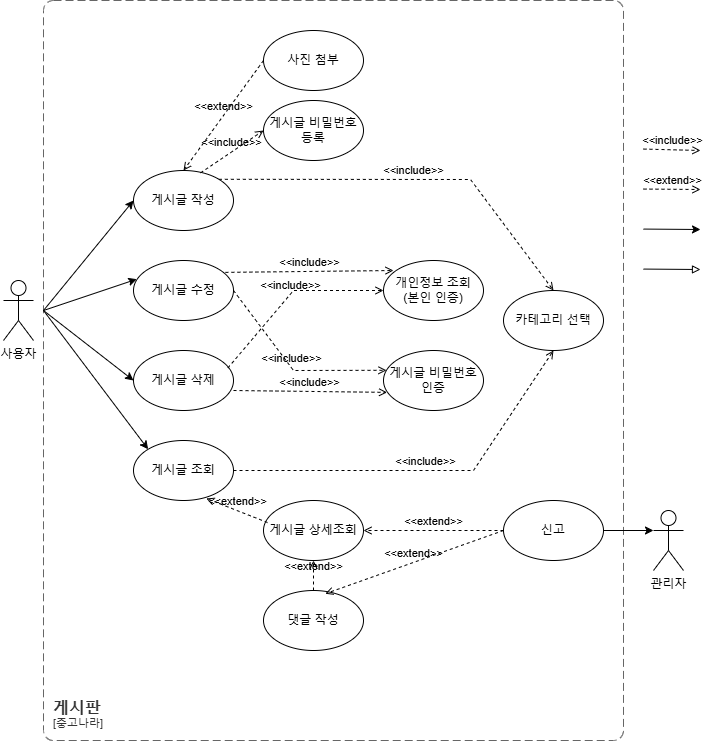

The diagram above was exported from draw.io. Its source (the exported page's mxGraphModel, read from the mxfile embedded in the PNG):
<mxGraphModel dx="993" dy="573" grid="1" gridSize="10" guides="1" tooltips="1" connect="1" arrows="1" fold="1" page="1" pageScale="1" pageWidth="827" pageHeight="1169" math="0" shadow="0">
  <root>
    <mxCell id="0" />
    <mxCell id="1" parent="0" />
    <mxCell id="Pq9AxSkdO-Xvs_ZJefsz-2" value="사용자" style="shape=umlActor;verticalLabelPosition=bottom;verticalAlign=top;html=1;outlineConnect=0;" vertex="1" parent="1">
      <mxGeometry x="80" y="340" width="30" height="60" as="geometry" />
    </mxCell>
    <object placeholders="1" c4Name="게시판" c4Type="SystemScopeBoundary" c4Application="중고나라" label="&lt;font style=&quot;font-size: 16px&quot;&gt;&lt;b&gt;&lt;div style=&quot;text-align: left&quot;&gt;%c4Name%&lt;/div&gt;&lt;/b&gt;&lt;/font&gt;&lt;div style=&quot;text-align: left&quot;&gt;[%c4Application%]&lt;/div&gt;" id="Pq9AxSkdO-Xvs_ZJefsz-3">
      <mxCell style="rounded=1;fontSize=11;whiteSpace=wrap;html=1;dashed=1;arcSize=20;fillColor=none;strokeColor=#666666;fontColor=#333333;labelBackgroundColor=none;align=left;verticalAlign=bottom;labelBorderColor=none;spacingTop=0;spacing=10;dashPattern=8 4;metaEdit=1;rotatable=0;perimeter=rectanglePerimeter;noLabel=0;labelPadding=0;allowArrows=0;connectable=0;expand=0;recursiveResize=0;editable=1;pointerEvents=0;absoluteArcSize=1;points=[[0.25,0,0],[0.5,0,0],[0.75,0,0],[1,0.25,0],[1,0.5,0],[1,0.75,0],[0.75,1,0],[0.5,1,0],[0.25,1,0],[0,0.75,0],[0,0.5,0],[0,0.25,0]];" vertex="1" parent="1">
        <mxGeometry x="120" y="60" width="580" height="740" as="geometry" />
      </mxCell>
    </object>
    <mxCell id="Pq9AxSkdO-Xvs_ZJefsz-4" value="게시글 작성" style="ellipse;whiteSpace=wrap;html=1;" vertex="1" parent="1">
      <mxGeometry x="210" y="230" width="100" height="60" as="geometry" />
    </mxCell>
    <mxCell id="Pq9AxSkdO-Xvs_ZJefsz-5" value="" style="endArrow=classic;html=1;rounded=0;entryX=0;entryY=0.5;entryDx=0;entryDy=0;" edge="1" parent="1" target="Pq9AxSkdO-Xvs_ZJefsz-4">
      <mxGeometry width="50" height="50" relative="1" as="geometry">
        <mxPoint x="120" y="370" as="sourcePoint" />
        <mxPoint x="220" y="290" as="targetPoint" />
      </mxGeometry>
    </mxCell>
    <mxCell id="Pq9AxSkdO-Xvs_ZJefsz-6" value="&amp;lt;&amp;lt;include&amp;gt;&amp;gt;" style="html=1;verticalAlign=bottom;labelBackgroundColor=none;endArrow=open;endFill=0;dashed=1;rounded=0;" edge="1" parent="1">
      <mxGeometry width="160" relative="1" as="geometry">
        <mxPoint x="720" y="208.57" as="sourcePoint" />
        <mxPoint x="777" y="210" as="targetPoint" />
      </mxGeometry>
    </mxCell>
    <mxCell id="Pq9AxSkdO-Xvs_ZJefsz-7" value="&amp;lt;&amp;lt;extend&amp;gt;&amp;gt;" style="html=1;verticalAlign=bottom;labelBackgroundColor=none;endArrow=open;endFill=0;dashed=1;rounded=0;" edge="1" parent="1">
      <mxGeometry width="160" relative="1" as="geometry">
        <mxPoint x="720" y="248.57" as="sourcePoint" />
        <mxPoint x="777" y="249" as="targetPoint" />
      </mxGeometry>
    </mxCell>
    <mxCell id="Pq9AxSkdO-Xvs_ZJefsz-8" value="" style="endArrow=classic;html=1;rounded=0;" edge="1" parent="1">
      <mxGeometry width="50" height="50" relative="1" as="geometry">
        <mxPoint x="720" y="288.57" as="sourcePoint" />
        <mxPoint x="777" y="289" as="targetPoint" />
      </mxGeometry>
    </mxCell>
    <mxCell id="Pq9AxSkdO-Xvs_ZJefsz-9" value="" style="endArrow=block;html=1;rounded=0;endFill=0;" edge="1" parent="1">
      <mxGeometry width="50" height="50" relative="1" as="geometry">
        <mxPoint x="720" y="328.57" as="sourcePoint" />
        <mxPoint x="777" y="329" as="targetPoint" />
      </mxGeometry>
    </mxCell>
    <mxCell id="Pq9AxSkdO-Xvs_ZJefsz-11" value="&amp;lt;&amp;lt;include&amp;gt;&amp;gt;" style="html=1;verticalAlign=bottom;labelBackgroundColor=none;endArrow=open;endFill=0;dashed=1;rounded=0;exitX=1;exitY=0;exitDx=0;exitDy=0;entryX=0.5;entryY=0;entryDx=0;entryDy=0;" edge="1" parent="1" source="Pq9AxSkdO-Xvs_ZJefsz-4" target="Pq9AxSkdO-Xvs_ZJefsz-16">
      <mxGeometry width="160" relative="1" as="geometry">
        <mxPoint x="250" y="310" as="sourcePoint" />
        <mxPoint x="547" y="420" as="targetPoint" />
        <Array as="points">
          <mxPoint x="547" y="239" />
        </Array>
      </mxGeometry>
    </mxCell>
    <mxCell id="Pq9AxSkdO-Xvs_ZJefsz-12" value="사진 첨부" style="ellipse;whiteSpace=wrap;html=1;" vertex="1" parent="1">
      <mxGeometry x="340" y="90" width="100" height="60" as="geometry" />
    </mxCell>
    <mxCell id="Pq9AxSkdO-Xvs_ZJefsz-13" value="&amp;lt;&amp;lt;extend&amp;gt;&amp;gt;" style="html=1;verticalAlign=bottom;labelBackgroundColor=none;endArrow=open;endFill=0;dashed=1;rounded=0;entryX=0.5;entryY=0;entryDx=0;entryDy=0;exitX=0;exitY=0.5;exitDx=0;exitDy=0;" edge="1" parent="1" source="Pq9AxSkdO-Xvs_ZJefsz-12" target="Pq9AxSkdO-Xvs_ZJefsz-4">
      <mxGeometry width="160" relative="1" as="geometry">
        <mxPoint x="360" y="290" as="sourcePoint" />
        <mxPoint x="348" y="450.68" as="targetPoint" />
      </mxGeometry>
    </mxCell>
    <mxCell id="Pq9AxSkdO-Xvs_ZJefsz-15" value="게시글 조회" style="ellipse;whiteSpace=wrap;html=1;" vertex="1" parent="1">
      <mxGeometry x="210" y="500" width="100" height="60" as="geometry" />
    </mxCell>
    <mxCell id="Pq9AxSkdO-Xvs_ZJefsz-16" value="카테고리 선택" style="ellipse;whiteSpace=wrap;html=1;" vertex="1" parent="1">
      <mxGeometry x="580" y="350" width="100" height="60" as="geometry" />
    </mxCell>
    <mxCell id="Pq9AxSkdO-Xvs_ZJefsz-17" value="&amp;lt;&amp;lt;include&amp;gt;&amp;gt;" style="html=1;verticalAlign=bottom;labelBackgroundColor=none;endArrow=open;endFill=0;dashed=1;rounded=0;exitX=1;exitY=0.5;exitDx=0;exitDy=0;entryX=0.5;entryY=1;entryDx=0;entryDy=0;" edge="1" parent="1" source="Pq9AxSkdO-Xvs_ZJefsz-15" target="Pq9AxSkdO-Xvs_ZJefsz-16">
      <mxGeometry width="160" relative="1" as="geometry">
        <mxPoint x="314" y="630" as="sourcePoint" />
        <mxPoint x="340" y="680" as="targetPoint" />
        <Array as="points">
          <mxPoint x="550" y="530" />
        </Array>
      </mxGeometry>
    </mxCell>
    <mxCell id="Pq9AxSkdO-Xvs_ZJefsz-18" value="게시글 상세조회" style="ellipse;whiteSpace=wrap;html=1;" vertex="1" parent="1">
      <mxGeometry x="340" y="560" width="100" height="60" as="geometry" />
    </mxCell>
    <mxCell id="Pq9AxSkdO-Xvs_ZJefsz-19" value="&amp;lt;&amp;lt;extend&amp;gt;&amp;gt;" style="html=1;verticalAlign=bottom;labelBackgroundColor=none;endArrow=open;endFill=0;dashed=1;rounded=0;exitX=0.04;exitY=0.367;exitDx=0;exitDy=0;exitPerimeter=0;entryX=0.728;entryY=0.966;entryDx=0;entryDy=0;entryPerimeter=0;" edge="1" parent="1" source="Pq9AxSkdO-Xvs_ZJefsz-18" target="Pq9AxSkdO-Xvs_ZJefsz-15">
      <mxGeometry width="160" relative="1" as="geometry">
        <mxPoint x="330" y="680" as="sourcePoint" />
        <mxPoint x="490" y="680" as="targetPoint" />
      </mxGeometry>
    </mxCell>
    <mxCell id="Pq9AxSkdO-Xvs_ZJefsz-20" value="댓글 작성" style="ellipse;whiteSpace=wrap;html=1;" vertex="1" parent="1">
      <mxGeometry x="340" y="650" width="100" height="60" as="geometry" />
    </mxCell>
    <mxCell id="Pq9AxSkdO-Xvs_ZJefsz-21" value="&amp;lt;&amp;lt;extend&amp;gt;&amp;gt;" style="html=1;verticalAlign=bottom;labelBackgroundColor=none;endArrow=open;endFill=0;dashed=1;rounded=0;exitX=0.5;exitY=0;exitDx=0;exitDy=0;entryX=0.5;entryY=1;entryDx=0;entryDy=0;" edge="1" parent="1" source="Pq9AxSkdO-Xvs_ZJefsz-20" target="Pq9AxSkdO-Xvs_ZJefsz-18">
      <mxGeometry width="160" relative="1" as="geometry">
        <mxPoint x="450" y="750" as="sourcePoint" />
        <mxPoint x="515" y="797" as="targetPoint" />
      </mxGeometry>
    </mxCell>
    <mxCell id="Pq9AxSkdO-Xvs_ZJefsz-22" value="" style="endArrow=classic;html=1;rounded=0;entryX=0;entryY=0;entryDx=0;entryDy=0;" edge="1" parent="1" target="Pq9AxSkdO-Xvs_ZJefsz-15">
      <mxGeometry width="50" height="50" relative="1" as="geometry">
        <mxPoint x="120" y="370" as="sourcePoint" />
        <mxPoint x="240" y="370" as="targetPoint" />
      </mxGeometry>
    </mxCell>
    <mxCell id="Pq9AxSkdO-Xvs_ZJefsz-23" value="관리자" style="shape=umlActor;verticalLabelPosition=bottom;verticalAlign=top;html=1;outlineConnect=0;" vertex="1" parent="1">
      <mxGeometry x="730" y="570" width="30" height="60" as="geometry" />
    </mxCell>
    <mxCell id="Pq9AxSkdO-Xvs_ZJefsz-26" value="&amp;lt;&amp;lt;extend&amp;gt;&amp;gt;" style="html=1;verticalAlign=bottom;labelBackgroundColor=none;endArrow=open;endFill=0;dashed=1;rounded=0;exitX=0;exitY=0.5;exitDx=0;exitDy=0;entryX=1;entryY=0.5;entryDx=0;entryDy=0;" edge="1" parent="1" source="Pq9AxSkdO-Xvs_ZJefsz-27" target="Pq9AxSkdO-Xvs_ZJefsz-18">
      <mxGeometry width="160" relative="1" as="geometry">
        <mxPoint x="610" y="711" as="sourcePoint" />
        <mxPoint x="566" y="680" as="targetPoint" />
      </mxGeometry>
    </mxCell>
    <mxCell id="Pq9AxSkdO-Xvs_ZJefsz-27" value="신고" style="ellipse;whiteSpace=wrap;html=1;" vertex="1" parent="1">
      <mxGeometry x="580" y="560" width="100" height="60" as="geometry" />
    </mxCell>
    <mxCell id="Pq9AxSkdO-Xvs_ZJefsz-28" value="&amp;lt;&amp;lt;extend&amp;gt;&amp;gt;" style="html=1;verticalAlign=bottom;labelBackgroundColor=none;endArrow=open;endFill=0;dashed=1;rounded=0;exitX=0;exitY=0.5;exitDx=0;exitDy=0;entryX=0.617;entryY=0.054;entryDx=0;entryDy=0;entryPerimeter=0;" edge="1" parent="1" source="Pq9AxSkdO-Xvs_ZJefsz-27" target="Pq9AxSkdO-Xvs_ZJefsz-20">
      <mxGeometry width="160" relative="1" as="geometry">
        <mxPoint x="620" y="721" as="sourcePoint" />
        <mxPoint x="500" y="740" as="targetPoint" />
      </mxGeometry>
    </mxCell>
    <mxCell id="Pq9AxSkdO-Xvs_ZJefsz-29" value="" style="endArrow=classic;html=1;rounded=0;entryX=0;entryY=0.3333333333333333;entryDx=0;entryDy=0;entryPerimeter=0;exitX=1;exitY=0.5;exitDx=0;exitDy=0;" edge="1" parent="1" source="Pq9AxSkdO-Xvs_ZJefsz-27" target="Pq9AxSkdO-Xvs_ZJefsz-23">
      <mxGeometry width="50" height="50" relative="1" as="geometry">
        <mxPoint x="700" y="760" as="sourcePoint" />
        <mxPoint x="819" y="890" as="targetPoint" />
      </mxGeometry>
    </mxCell>
    <mxCell id="Pq9AxSkdO-Xvs_ZJefsz-30" value="게시글 수정" style="ellipse;whiteSpace=wrap;html=1;" vertex="1" parent="1">
      <mxGeometry x="210" y="320" width="100" height="60" as="geometry" />
    </mxCell>
    <mxCell id="Pq9AxSkdO-Xvs_ZJefsz-31" value="게시글 삭제" style="ellipse;whiteSpace=wrap;html=1;" vertex="1" parent="1">
      <mxGeometry x="210" y="410" width="100" height="60" as="geometry" />
    </mxCell>
    <mxCell id="Pq9AxSkdO-Xvs_ZJefsz-32" value="" style="endArrow=classic;html=1;rounded=0;entryX=0.033;entryY=0.311;entryDx=0;entryDy=0;entryPerimeter=0;" edge="1" parent="1" target="Pq9AxSkdO-Xvs_ZJefsz-30">
      <mxGeometry width="50" height="50" relative="1" as="geometry">
        <mxPoint x="120" y="370" as="sourcePoint" />
        <mxPoint x="240" y="370" as="targetPoint" />
      </mxGeometry>
    </mxCell>
    <mxCell id="Pq9AxSkdO-Xvs_ZJefsz-33" value="" style="endArrow=classic;html=1;rounded=0;entryX=0;entryY=0.5;entryDx=0;entryDy=0;" edge="1" parent="1" target="Pq9AxSkdO-Xvs_ZJefsz-31">
      <mxGeometry width="50" height="50" relative="1" as="geometry">
        <mxPoint x="120" y="370" as="sourcePoint" />
        <mxPoint x="230" y="530" as="targetPoint" />
      </mxGeometry>
    </mxCell>
    <mxCell id="Pq9AxSkdO-Xvs_ZJefsz-34" value="게시글 비밀번호 인증" style="ellipse;whiteSpace=wrap;html=1;" vertex="1" parent="1">
      <mxGeometry x="460" y="410" width="100" height="60" as="geometry" />
    </mxCell>
    <mxCell id="Pq9AxSkdO-Xvs_ZJefsz-36" value="&amp;lt;&amp;lt;include&amp;gt;&amp;gt;" style="html=1;verticalAlign=bottom;labelBackgroundColor=none;endArrow=open;endFill=0;dashed=1;rounded=0;entryX=0.03;entryY=0.33;entryDx=0;entryDy=0;exitX=1;exitY=0.5;exitDx=0;exitDy=0;entryPerimeter=0;" edge="1" parent="1" source="Pq9AxSkdO-Xvs_ZJefsz-30" target="Pq9AxSkdO-Xvs_ZJefsz-34">
      <mxGeometry width="160" relative="1" as="geometry">
        <mxPoint x="370" y="501" as="sourcePoint" />
        <mxPoint x="432" y="490" as="targetPoint" />
        <Array as="points">
          <mxPoint x="370" y="430" />
        </Array>
      </mxGeometry>
    </mxCell>
    <mxCell id="Pq9AxSkdO-Xvs_ZJefsz-37" value="&amp;lt;&amp;lt;include&amp;gt;&amp;gt;" style="html=1;verticalAlign=bottom;labelBackgroundColor=none;endArrow=open;endFill=0;dashed=1;rounded=0;entryX=0.036;entryY=0.698;entryDx=0;entryDy=0;entryPerimeter=0;" edge="1" parent="1" target="Pq9AxSkdO-Xvs_ZJefsz-34">
      <mxGeometry width="160" relative="1" as="geometry">
        <mxPoint x="310" y="450" as="sourcePoint" />
        <mxPoint x="330" y="540" as="targetPoint" />
      </mxGeometry>
    </mxCell>
    <mxCell id="Pq9AxSkdO-Xvs_ZJefsz-41" value="게시글 비밀번호 등록" style="ellipse;whiteSpace=wrap;html=1;" vertex="1" parent="1">
      <mxGeometry x="340" y="160" width="100" height="60" as="geometry" />
    </mxCell>
    <mxCell id="Pq9AxSkdO-Xvs_ZJefsz-43" value="&amp;lt;&amp;lt;include&amp;gt;&amp;gt;" style="html=1;verticalAlign=bottom;labelBackgroundColor=none;endArrow=open;endFill=0;dashed=1;rounded=0;exitX=0.67;exitY=0.04;exitDx=0;exitDy=0;exitPerimeter=0;entryX=0;entryY=0.5;entryDx=0;entryDy=0;" edge="1" parent="1" source="Pq9AxSkdO-Xvs_ZJefsz-4" target="Pq9AxSkdO-Xvs_ZJefsz-41">
      <mxGeometry width="160" relative="1" as="geometry">
        <mxPoint x="494" y="200" as="sourcePoint" />
        <mxPoint x="330" y="210" as="targetPoint" />
      </mxGeometry>
    </mxCell>
    <mxCell id="Pq9AxSkdO-Xvs_ZJefsz-45" value="개인정보 조회&lt;div&gt;(본인 인증)&lt;/div&gt;" style="ellipse;whiteSpace=wrap;html=1;" vertex="1" parent="1">
      <mxGeometry x="460" y="320" width="100" height="60" as="geometry" />
    </mxCell>
    <mxCell id="Pq9AxSkdO-Xvs_ZJefsz-46" value="&amp;lt;&amp;lt;include&amp;gt;&amp;gt;" style="html=1;verticalAlign=bottom;labelBackgroundColor=none;endArrow=open;endFill=0;dashed=1;rounded=0;entryX=0;entryY=0.5;entryDx=0;entryDy=0;exitX=0.944;exitY=0.291;exitDx=0;exitDy=0;exitPerimeter=0;" edge="1" parent="1" source="Pq9AxSkdO-Xvs_ZJefsz-31" target="Pq9AxSkdO-Xvs_ZJefsz-45">
      <mxGeometry width="160" relative="1" as="geometry">
        <mxPoint x="320" y="360" as="sourcePoint" />
        <mxPoint x="403" y="440" as="targetPoint" />
        <Array as="points">
          <mxPoint x="370" y="350" />
        </Array>
      </mxGeometry>
    </mxCell>
    <mxCell id="Pq9AxSkdO-Xvs_ZJefsz-47" value="&amp;lt;&amp;lt;include&amp;gt;&amp;gt;" style="html=1;verticalAlign=bottom;labelBackgroundColor=none;endArrow=open;endFill=0;dashed=1;rounded=0;exitX=0.919;exitY=0.198;exitDx=0;exitDy=0;exitPerimeter=0;" edge="1" parent="1" source="Pq9AxSkdO-Xvs_ZJefsz-30">
      <mxGeometry width="160" relative="1" as="geometry">
        <mxPoint x="303" y="320" as="sourcePoint" />
        <mxPoint x="470" y="330" as="targetPoint" />
      </mxGeometry>
    </mxCell>
  </root>
</mxGraphModel>